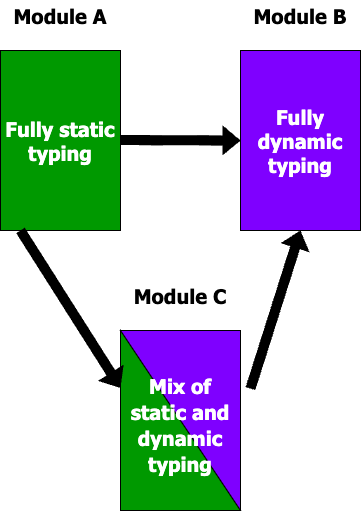

The diagram above was exported from draw.io. Its source (the exported page's mxGraphModel, read from the mxfile embedded in the PNG):
<mxGraphModel dx="1242" dy="768" grid="1" gridSize="10" guides="1" tooltips="1" connect="1" arrows="1" fold="1" page="1" pageScale="1" pageWidth="1100" pageHeight="850" math="0" shadow="0">
  <root>
    <mxCell id="0" />
    <mxCell id="1" parent="0" />
    <mxCell id="9tgQveguBNKluuxEDZ5O-2" value="&lt;font face=&quot;Tahoma&quot; style=&quot;font-size: 20px;&quot;&gt;&lt;b&gt;Fully static typing&lt;/b&gt;&lt;/font&gt;" style="rounded=0;whiteSpace=wrap;html=1;fontColor=#FFFFFF;labelBackgroundColor=none;fillColor=#009900;" vertex="1" parent="1">
      <mxGeometry x="280" y="180" width="120" height="180" as="geometry" />
    </mxCell>
    <mxCell id="9tgQveguBNKluuxEDZ5O-3" value="Module A" style="text;html=1;align=center;verticalAlign=middle;whiteSpace=wrap;rounded=0;fontStyle=1;fontSize=20;fontFamily=Tahoma;" vertex="1" parent="1">
      <mxGeometry x="290" y="130" width="100" height="30" as="geometry" />
    </mxCell>
    <mxCell id="9tgQveguBNKluuxEDZ5O-4" value="Module B" style="text;html=1;align=center;verticalAlign=middle;whiteSpace=wrap;rounded=0;fontStyle=1;fontSize=20;fontFamily=Tahoma;" vertex="1" parent="1">
      <mxGeometry x="530" y="130" width="100" height="30" as="geometry" />
    </mxCell>
    <mxCell id="9tgQveguBNKluuxEDZ5O-5" value="&lt;font face=&quot;Tahoma&quot; style=&quot;font-size: 20px;&quot;&gt;&lt;b&gt;Fully dynamic typing&lt;/b&gt;&lt;/font&gt;" style="rounded=0;whiteSpace=wrap;html=1;fontColor=#FFFFFF;labelBackgroundColor=none;fillColor=#7F00FF;" vertex="1" parent="1">
      <mxGeometry x="520" y="180" width="120" height="180" as="geometry" />
    </mxCell>
    <mxCell id="9tgQveguBNKluuxEDZ5O-18" value="Module C" style="text;html=1;align=center;verticalAlign=middle;whiteSpace=wrap;rounded=0;fontStyle=1;fontSize=20;fontFamily=Tahoma;" vertex="1" parent="1">
      <mxGeometry x="410" y="410" width="100" height="30" as="geometry" />
    </mxCell>
    <mxCell id="9tgQveguBNKluuxEDZ5O-19" value="" style="group" vertex="1" connectable="0" parent="1">
      <mxGeometry x="400" y="460" width="120" height="180" as="geometry" />
    </mxCell>
    <mxCell id="9tgQveguBNKluuxEDZ5O-12" value="" style="verticalLabelPosition=bottom;verticalAlign=top;html=1;shape=mxgraph.basic.orthogonal_triangle;fillColor=#009900;" vertex="1" parent="9tgQveguBNKluuxEDZ5O-19">
      <mxGeometry width="120" height="180" as="geometry" />
    </mxCell>
    <mxCell id="9tgQveguBNKluuxEDZ5O-17" value="" style="verticalLabelPosition=bottom;verticalAlign=top;html=1;shape=mxgraph.basic.orthogonal_triangle;fillColor=#7F00FF;flipV=1;flipH=1;" vertex="1" parent="9tgQveguBNKluuxEDZ5O-19">
      <mxGeometry width="120" height="180" as="geometry" />
    </mxCell>
    <mxCell id="9tgQveguBNKluuxEDZ5O-16" value="&lt;b&gt;&lt;font color=&quot;#ffffff&quot; face=&quot;Tahoma&quot;&gt;Mix of static and dynamic typing&lt;/font&gt;&lt;/b&gt;" style="text;html=1;align=center;verticalAlign=middle;whiteSpace=wrap;rounded=0;fontSize=20;" vertex="1" parent="9tgQveguBNKluuxEDZ5O-19">
      <mxGeometry y="20" width="120" height="150" as="geometry" />
    </mxCell>
    <mxCell id="9tgQveguBNKluuxEDZ5O-20" style="edgeStyle=orthogonalEdgeStyle;rounded=0;orthogonalLoop=1;jettySize=auto;html=1;exitX=0.5;exitY=1;exitDx=0;exitDy=0;" edge="1" parent="1">
      <mxGeometry relative="1" as="geometry">
        <mxPoint x="630" y="170" as="sourcePoint" />
        <mxPoint x="630" y="170" as="targetPoint" />
      </mxGeometry>
    </mxCell>
    <mxCell id="9tgQveguBNKluuxEDZ5O-22" value="" style="shape=flexArrow;endArrow=classic;html=1;rounded=0;entryX=0;entryY=0.25;entryDx=0;entryDy=0;fillColor=#000000;endSize=6;strokeWidth=0;" edge="1" parent="1" target="9tgQveguBNKluuxEDZ5O-16">
      <mxGeometry width="50" height="50" relative="1" as="geometry">
        <mxPoint x="300" y="360" as="sourcePoint" />
        <mxPoint x="390" y="520" as="targetPoint" />
      </mxGeometry>
    </mxCell>
    <mxCell id="9tgQveguBNKluuxEDZ5O-24" value="" style="shape=flexArrow;endArrow=classic;html=1;rounded=0;entryX=0.5;entryY=1;entryDx=0;entryDy=0;fillColor=#000000;strokeWidth=0;" edge="1" parent="1" target="9tgQveguBNKluuxEDZ5O-5">
      <mxGeometry width="50" height="50" relative="1" as="geometry">
        <mxPoint x="530" y="518" as="sourcePoint" />
        <mxPoint x="580" y="470" as="targetPoint" />
      </mxGeometry>
    </mxCell>
    <mxCell id="9tgQveguBNKluuxEDZ5O-25" value="" style="shape=flexArrow;endArrow=classic;html=1;rounded=0;fillColor=#000000;endSize=6;strokeWidth=0;" edge="1" parent="1">
      <mxGeometry width="50" height="50" relative="1" as="geometry">
        <mxPoint x="400" y="269.5" as="sourcePoint" />
        <mxPoint x="520" y="270" as="targetPoint" />
      </mxGeometry>
    </mxCell>
  </root>
</mxGraphModel>